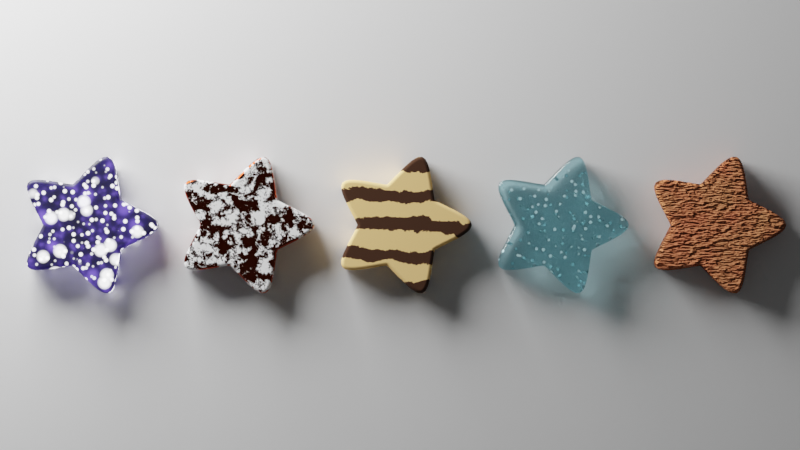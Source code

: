 # Source: star.blend  (saved by Blender 3.6.13; exported with 4.5.12 LTS)
import bpy
from mathutils import Matrix  # noqa: F401  (used for matrix-valued properties, if any)

bpy.ops.wm.read_factory_settings(use_empty=True)
scene = bpy.context.scene
scene.name = 'Scene'

# ---- collections
col_collection = bpy.data.collections.new('Collection'); scene.collection.children.link(col_collection)

# ---- materials (node trees are filled in below, after node groups)
mat_material_001 = bpy.data.materials.new('Material.001')
mat_material_002 = bpy.data.materials.new('Material.002')
mat_material_003 = bpy.data.materials.new('Material.003')
mat_material_004 = bpy.data.materials.new('Material.004')
mat_material_005 = bpy.data.materials.new('Material.005')

# ---- material node trees
mat_material_001.use_nodes = True; mat_material_001.node_tree.nodes.clear()
_N = mat_material_001.node_tree.nodes; _L = mat_material_001.node_tree.links
n0 = _N.new('ShaderNodeBsdfPrincipled'); n0.name = 'Principled BSDF'; n0.location = (10, 300)
n0.distribution = 'GGX'
n0.subsurface_method = 'RANDOM_WALK_SKIN'
n0.inputs[2].default_value = 0.7955
n0.inputs[3].default_value = 1.45
n0.inputs[27].default_value = (0.0, 0.0, 0.0, 1.0)
n0.inputs[28].default_value = 1.0
n1 = _N.new('ShaderNodeOutputMaterial'); n1.name = 'Material Output'; n1.location = (300, 300)
n2 = _N.new('ShaderNodeValToRGB'); n2.name = 'Color Ramp'; n2.location = (-280, 219)
while len(n2.color_ramp.elements) > 1: n2.color_ramp.elements.remove(n2.color_ramp.elements[-1])
n2.color_ramp.elements[0].position = 0.0; n2.color_ramp.elements[0].color = (1.0, 0.1057, 0.03349, 1.0)
_e = n2.color_ramp.elements.new(1.0); _e.color = (1.0, 0.4542, 0.1426, 1.0)
n3 = _N.new('ShaderNodeMapping'); n3.name = 'Mapping'; n3.location = (-641, 145)
n4 = _N.new('ShaderNodeTexNoise'); n4.name = 'Noise Texture'; n4.location = (-461, 185)
n4.inputs[2].default_value = 2.4
n4.inputs[3].default_value = 15.0
n5 = _N.new('ShaderNodeTexCoord'); n5.name = 'Texture Coordinate'; n5.location = (-821, 145)
n6 = _N.new('ShaderNodeBump'); n6.name = 'Bump'; n6.location = (-204, -278)
n6.inputs[1].default_value = 1.0
n6.inputs[2].default_value = 1.0
n7 = _N.new('ShaderNodeTexNoise'); n7.name = 'Noise Texture.001'; n7.location = (-443, -276)
n7.inputs[2].default_value = 8.7
n7.inputs[3].default_value = 15.0
n7.inputs[8].default_value = 0.3
n8 = _N.new('ShaderNodeMapping'); n8.name = 'Mapping.001'; n8.location = (-623, -316)
n8.inputs[3].default_value = (1.0, 3.0, 1.0)
n9 = _N.new('ShaderNodeTexCoord'); n9.name = 'Texture Coordinate.001'; n9.location = (-803, -316)
_L.new(n0.outputs[0], n1.inputs[0])
_L.new(n4.outputs[0], n2.inputs[0])
_L.new(n2.outputs[0], n0.inputs[0])
_L.new(n3.outputs[0], n4.inputs[0])
_L.new(n5.outputs[3], n3.inputs[0])
_L.new(n7.outputs[0], n6.inputs[3])
_L.new(n6.outputs[0], n0.inputs[5])
_L.new(n8.outputs[0], n7.inputs[0])
_L.new(n9.outputs[3], n8.inputs[0])
n1.is_active_output = True
mat_material_002.use_nodes = True; mat_material_002.node_tree.nodes.clear()
_N = mat_material_002.node_tree.nodes; _L = mat_material_002.node_tree.links
n0 = _N.new('ShaderNodeBsdfPrincipled'); n0.name = 'Principled BSDF'; n0.location = (10, 300)
n0.distribution = 'GGX'
n0.subsurface_method = 'RANDOM_WALK_SKIN'
n0.inputs[0].default_value = (0.4564, 0.7383, 0.8, 1.0)
n0.inputs[2].default_value = 0.0
n0.inputs[3].default_value = 1.45
n0.inputs[27].default_value = (0.0, 0.0, 0.0, 1.0)
n0.inputs[28].default_value = 1.0
n1 = _N.new('ShaderNodeOutputMaterial'); n1.name = 'Material Output'; n1.location = (300, 300)
n2 = _N.new('ShaderNodeMapping'); n2.name = 'Mapping'; n2.location = (-712, 53)
n3 = _N.new('ShaderNodeTexCoord'); n3.name = 'Texture Coordinate'; n3.location = (-892, 53)
n4 = _N.new('ShaderNodeTexVoronoi'); n4.name = 'Voronoi Texture'; n4.location = (-532, 93)
n4.inputs[2].default_value = 8.6
n5 = _N.new('ShaderNodeValToRGB'); n5.name = 'Color Ramp'; n5.location = (-291, 121)
while len(n5.color_ramp.elements) > 1: n5.color_ramp.elements.remove(n5.color_ramp.elements[-1])
n5.color_ramp.elements[0].position = 0.1682; n5.color_ramp.elements[0].color = (0.0, 0.0, 0.0, 1.0)
_e = n5.color_ramp.elements.new(0.25); _e.color = (1.0, 1.0, 1.0, 1.0)
_L.new(n0.outputs[0], n1.inputs[0])
_L.new(n5.outputs[0], n0.inputs[18])
_L.new(n4.outputs[0], n5.inputs[0])
_L.new(n2.outputs[0], n4.inputs[0])
_L.new(n3.outputs[3], n2.inputs[0])
n1.is_active_output = True
mat_material_003.use_nodes = True; mat_material_003.node_tree.nodes.clear()
_N = mat_material_003.node_tree.nodes; _L = mat_material_003.node_tree.links
n0 = _N.new('ShaderNodeBsdfPrincipled'); n0.name = 'Principled BSDF'; n0.location = (10, 300)
n0.distribution = 'GGX'
n0.subsurface_method = 'RANDOM_WALK_SKIN'
n0.inputs[2].default_value = 1.0
n0.inputs[3].default_value = 1.45
n0.inputs[27].default_value = (0.0, 0.0, 0.0, 1.0)
n0.inputs[28].default_value = 1.0
n1 = _N.new('ShaderNodeOutputMaterial'); n1.name = 'Material Output'; n1.location = (300, 300)
n2 = _N.new('ShaderNodeMapping'); n2.name = 'Mapping'; n2.location = (-794, 109)
n3 = _N.new('ShaderNodeTexCoord'); n3.name = 'Texture Coordinate'; n3.location = (-974, 109)
n4 = _N.new('ShaderNodeTexWave'); n4.name = 'Wave Texture'; n4.location = (-614, 149)
n4.bands_direction = 'Y'
n4.inputs[1].default_value = 0.7
n4.inputs[2].default_value = 3.1
n4.inputs[3].default_value = 8.7
n4.inputs[4].default_value = 2.5
n4.inputs[5].default_value = 0.6615
n5 = _N.new('ShaderNodeValToRGB'); n5.name = 'Color Ramp'; n5.location = (-309, 140)
n5.color_ramp.interpolation = 'CONSTANT'
while len(n5.color_ramp.elements) > 1: n5.color_ramp.elements.remove(n5.color_ramp.elements[-1])
n5.color_ramp.elements[0].position = 0.0; n5.color_ramp.elements[0].color = (0.04334, 0.01464, 0.003818, 1.0)
_e = n5.color_ramp.elements.new(0.3727); _e.color = (1.0, 0.6346, 0.234, 1.0)
_L.new(n0.outputs[0], n1.inputs[0])
_L.new(n4.outputs[1], n5.inputs[0])
_L.new(n5.outputs[0], n0.inputs[0])
_L.new(n2.outputs[0], n4.inputs[0])
_L.new(n3.outputs[3], n2.inputs[0])
n1.is_active_output = True
mat_material_004.use_nodes = True; mat_material_004.node_tree.nodes.clear()
_N = mat_material_004.node_tree.nodes; _L = mat_material_004.node_tree.links
n0 = _N.new('ShaderNodeBsdfPrincipled'); n0.name = 'Principled BSDF'; n0.location = (10, 300)
n0.distribution = 'GGX'
n0.subsurface_method = 'RANDOM_WALK_SKIN'
n0.inputs[2].default_value = 0.0
n0.inputs[3].default_value = 1.45
n0.inputs[27].default_value = (0.0, 0.0, 0.0, 1.0)
n0.inputs[28].default_value = 1.0
n1 = _N.new('ShaderNodeOutputMaterial'); n1.name = 'Material Output'; n1.location = (300, 300)
n2 = _N.new('ShaderNodeTexNoise'); n2.name = 'Noise Texture'; n2.location = (-690, 61)
n2.inputs[3].default_value = 15.0
n2.inputs[4].default_value = 0.7667
n3 = _N.new('ShaderNodeMapping'); n3.name = 'Mapping'; n3.location = (-870, 21)
n4 = _N.new('ShaderNodeTexCoord'); n4.name = 'Texture Coordinate'; n4.location = (-1050, 21)
n5 = _N.new('ShaderNodeValToRGB'); n5.name = 'Color Ramp'; n5.location = (-475, 101)
n5.color_ramp.interpolation = 'CONSTANT'
while len(n5.color_ramp.elements) > 1: n5.color_ramp.elements.remove(n5.color_ramp.elements[-1])
n5.color_ramp.elements[0].position = 0.0; n5.color_ramp.elements[0].color = (0.0, 0.0, 0.0, 1.0)
_e = n5.color_ramp.elements.new(0.4818); _e.color = (1.0, 1.0, 1.0, 1.0)
n6 = _N.new('ShaderNodeValToRGB'); n6.name = 'Color Ramp.001'; n6.location = (-280, 360)
while len(n6.color_ramp.elements) > 1: n6.color_ramp.elements.remove(n6.color_ramp.elements[-1])
n6.color_ramp.elements[0].position = 0.0; n6.color_ramp.elements[0].color = (1.0, 1.0, 1.0, 1.0)
_e = n6.color_ramp.elements.new(1.0); _e.color = (0.27, 0.03285, 0.00881, 1.0)
_L.new(n0.outputs[0], n1.inputs[0])
_L.new(n2.outputs[0], n5.inputs[0])
_L.new(n5.outputs[0], n0.inputs[1])
_L.new(n3.outputs[0], n2.inputs[0])
_L.new(n4.outputs[3], n3.inputs[0])
_L.new(n5.outputs[0], n6.inputs[0])
_L.new(n6.outputs[0], n0.inputs[0])
n1.is_active_output = True
mat_material_005.use_nodes = True; mat_material_005.node_tree.nodes.clear()
_N = mat_material_005.node_tree.nodes; _L = mat_material_005.node_tree.links
n0 = _N.new('ShaderNodeOutputMaterial'); n0.name = 'Material Output'; n0.location = (518, 300)
n1 = _N.new('ShaderNodeMapping'); n1.name = 'Mapping'; n1.location = (-801, 42)
n1.inputs[1].default_value = (2.2, 0.0, 1.7)
n1.inputs[3].default_value = (2.0, 2.0, 2.0)
n2 = _N.new('ShaderNodeTexCoord'); n2.name = 'Texture Coordinate'; n2.location = (-981, 42)
n3 = _N.new('ShaderNodeBsdfPrincipled'); n3.name = 'Principled BSDF'; n3.location = (228, 300)
n3.distribution = 'GGX'
n3.subsurface_method = 'RANDOM_WALK_SKIN'
n3.inputs[0].default_value = (0.003224, 0.001241, 0.05655, 1.0)
n3.inputs[3].default_value = 1.45
n3.inputs[18].default_value = 1.0
n3.inputs[28].default_value = 8.8
n4 = _N.new('ShaderNodeMix'); n4.name = 'Mix'; n4.location = (8, 144)
n5 = _N.new('ShaderNodeValToRGB'); n5.name = 'Color Ramp'; n5.location = (-312, 80)
while len(n5.color_ramp.elements) > 1: n5.color_ramp.elements.remove(n5.color_ramp.elements[-1])
n5.color_ramp.elements[0].position = 0.1864; n5.color_ramp.elements[0].color = (1.0, 0.8263, 0.4697, 1.0)
_e = n5.color_ramp.elements.new(0.3727); _e.color = (0.0, 0.0, 0.0, 1.0)
n6 = _N.new('ShaderNodeTexVoronoi'); n6.name = 'Voronoi Texture'; n6.location = (-621, 82)
n7 = _N.new('ShaderNodeValToRGB'); n7.name = 'Color Ramp.001'; n7.location = (-283, -219)
while len(n7.color_ramp.elements) > 1: n7.color_ramp.elements.remove(n7.color_ramp.elements[-1])
n7.color_ramp.elements[0].position = 0.1864; n7.color_ramp.elements[0].color = (1.0, 0.8263, 0.4697, 1.0)
_e = n7.color_ramp.elements.new(0.3727); _e.color = (0.0, 0.0, 0.0, 1.0)
n8 = _N.new('ShaderNodeTexCoord'); n8.name = 'Texture Coordinate.001'; n8.location = (-1031, -323)
n9 = _N.new('ShaderNodeMapping'); n9.name = 'Mapping.001'; n9.location = (-802, -338)
n9.inputs[1].default_value = (0.0, 2.2, 0.0)
n10 = _N.new('ShaderNodeTexVoronoi'); n10.name = 'Voronoi Texture.001'; n10.location = (-590, -249)
n10.inputs[2].default_value = 3.4
_L.new(n6.outputs[0], n5.inputs[0])
_L.new(n1.outputs[0], n6.inputs[0])
_L.new(n2.outputs[3], n1.inputs[0])
_L.new(n4.outputs[0], n3.inputs[27])
_L.new(n3.outputs[0], n0.inputs[0])
_L.new(n5.outputs[0], n4.inputs[2])
_L.new(n10.outputs[0], n7.inputs[0])
_L.new(n9.outputs[0], n10.inputs[0])
_L.new(n8.outputs[3], n9.inputs[0])
_L.new(n7.outputs[0], n4.inputs[3])
n0.is_active_output = True

# ---- world
world_world = bpy.data.worlds.new('World'); scene.world = world_world
world_world.use_nodes = True; world_world.node_tree.nodes.clear()
_N = world_world.node_tree.nodes; _L = world_world.node_tree.links
n0 = _N.new('ShaderNodeOutputWorld'); n0.name = 'World Output'; n0.location = (300, 300)
n1 = _N.new('ShaderNodeBackground'); n1.name = 'Background'; n1.location = (10, 300)
n1.inputs[0].default_value = (0.05088, 0.05088, 0.05088, 1.0)
_L.new(n1.outputs[0], n0.inputs[0])
n0.is_active_output = True
world_world.color = (0.05088, 0.05088, 0.05088)
world_world.use_sun_shadow = False
world_world.sun_shadow_jitter_overblur = 0.0

# ---- cameras
cam_camera = bpy.data.cameras.new('Camera')
cam_camera.clip_end = 100.0
cam_camera.lens = 150.0
cam_camera.ortho_scale = 7.314

# ---- lights
light_point = bpy.data.lights.new('Point', 'POINT')
light_point.transmission_factor = 0.0
light_point.energy = 1000.0
light_point.shadow_soft_size = 1.0
light_point.shadow_maximum_resolution = 0.006
light_point.use_absolute_resolution = True

# ---- meshes
me_plane = bpy.data.meshes.new('Plane')
me_plane.from_pydata([(-1.0, -1.0, 0.0), (1.0, -1.0, 0.0), (-1.0, 1.0, 0.0), (1.0, 1.0, 0.0)], [], [(0, 1, 3, 2)])
_uv = me_plane.uv_layers.new(name='UVMap')
_uv.uv.foreach_set('vector', [0.0, 0.0, 1.0, 0.0, 1.0, 1.0, 0.0, 1.0])
me_plane.update()

# ---- curves / text
cu_circle = bpy.data.curves.new('Circle', 'CURVE')
cu_circle.dimensions = '2D'
_sp = cu_circle.splines.new('BEZIER'); _sp.bezier_points.add(9)
_sp.bezier_points.foreach_set('co', [1.0, 0.0, 0.0, 0.4669, 0.3392, 0.0, 0.309, 0.9511, 0.0, -0.1783, 0.5489, 0.0, -0.809, 0.5878, 0.0, -0.5771, 5.211e-10, 0.0, -0.809, -0.5878, 0.0, -0.1783, -0.5489, 0.0, 0.309, -0.9511, 0.0, 0.4669, -0.3392, 0.0])
_sp.bezier_points.foreach_set('handle_left', [1.0, -0.105, 0.0, 0.5025, 0.2902, 0.0, 0.4089, 0.9186, 0.0, -0.1207, 0.5676, 0.0, -0.7473, 0.6727, 0.0, -0.5771, 0.06058, 0.0, -0.8707, -0.5029, 0.0, -0.236, -0.5301, 0.0, 0.2092, -0.9835, 0.0, 0.4313, -0.3882, 0.0])
_sp.bezier_points.foreach_set('handle_right', [1.0, 0.105, 0.0, 0.4313, 0.3882, 0.0, 0.2092, 0.9835, 0.0, -0.236, 0.5301, 0.0, -0.8707, 0.5029, 0.0, -0.5771, -0.06058, 0.0, -0.7473, -0.6727, 0.0, -0.1207, -0.5676, 0.0, 0.4089, -0.9186, 0.0, 0.5025, -0.2902, 0.0])
_sp.use_cyclic_u = True
_sp.use_endpoint_u = True
cu_circle.materials.append(mat_material_001)
cu_circle.use_path = True
cu_circle.extrude = 0.13
cu_circle.bevel_depth = 0.05
cu_circle.fill_mode = 'BOTH'
cu_circle_001 = bpy.data.curves.new('Circle.001', 'CURVE')
cu_circle_001.dimensions = '2D'
_sp = cu_circle_001.splines.new('BEZIER'); _sp.bezier_points.add(9)
_sp.bezier_points.foreach_set('co', [1.0, 0.0, 0.0, 0.4669, 0.3392, 0.0, 0.309, 0.9511, 0.0, -0.1783, 0.5489, 0.0, -0.809, 0.5878, 0.0, -0.5771, 5.211e-10, 0.0, -0.809, -0.5878, 0.0, -0.1783, -0.5489, 0.0, 0.309, -0.9511, 0.0, 0.4669, -0.3392, 0.0])
_sp.bezier_points.foreach_set('handle_left', [1.0, -0.105, 0.0, 0.5025, 0.2902, 0.0, 0.4089, 0.9186, 0.0, -0.1207, 0.5676, 0.0, -0.7473, 0.6727, 0.0, -0.5771, 0.06058, 0.0, -0.8707, -0.5029, 0.0, -0.236, -0.5301, 0.0, 0.2092, -0.9835, 0.0, 0.4313, -0.3882, 0.0])
_sp.bezier_points.foreach_set('handle_right', [1.0, 0.105, 0.0, 0.4313, 0.3882, 0.0, 0.2092, 0.9835, 0.0, -0.236, 0.5301, 0.0, -0.8707, 0.5029, 0.0, -0.5771, -0.06058, 0.0, -0.7473, -0.6727, 0.0, -0.1207, -0.5676, 0.0, 0.4089, -0.9186, 0.0, 0.5025, -0.2902, 0.0])
_sp.use_cyclic_u = True
_sp.use_endpoint_u = True
cu_circle_001.materials.append(mat_material_002)
cu_circle_001.use_path = True
cu_circle_001.extrude = 0.13
cu_circle_001.bevel_depth = 0.05
cu_circle_001.fill_mode = 'BOTH'
cu_circle_002 = bpy.data.curves.new('Circle.002', 'CURVE')
cu_circle_002.dimensions = '2D'
_sp = cu_circle_002.splines.new('BEZIER'); _sp.bezier_points.add(9)
_sp.bezier_points.foreach_set('co', [1.0, 0.0, 0.0, 0.4669, 0.3392, 0.0, 0.309, 0.9511, 0.0, -0.1783, 0.5489, 0.0, -0.809, 0.5878, 0.0, -0.5771, 5.211e-10, 0.0, -0.809, -0.5878, 0.0, -0.1783, -0.5489, 0.0, 0.309, -0.9511, 0.0, 0.4669, -0.3392, 0.0])
_sp.bezier_points.foreach_set('handle_left', [1.0, -0.105, 0.0, 0.5025, 0.2902, 0.0, 0.4089, 0.9186, 0.0, -0.1207, 0.5676, 0.0, -0.7473, 0.6727, 0.0, -0.5771, 0.06058, 0.0, -0.8707, -0.5029, 0.0, -0.236, -0.5301, 0.0, 0.2092, -0.9835, 0.0, 0.4313, -0.3882, 0.0])
_sp.bezier_points.foreach_set('handle_right', [1.0, 0.105, 0.0, 0.4313, 0.3882, 0.0, 0.2092, 0.9835, 0.0, -0.236, 0.5301, 0.0, -0.8707, 0.5029, 0.0, -0.5771, -0.06058, 0.0, -0.7473, -0.6727, 0.0, -0.1207, -0.5676, 0.0, 0.4089, -0.9186, 0.0, 0.5025, -0.2902, 0.0])
_sp.use_cyclic_u = True
_sp.use_endpoint_u = True
cu_circle_002.materials.append(mat_material_003)
cu_circle_002.use_path = True
cu_circle_002.extrude = 0.13
cu_circle_002.bevel_depth = 0.05
cu_circle_002.fill_mode = 'BOTH'
cu_circle_003 = bpy.data.curves.new('Circle.003', 'CURVE')
cu_circle_003.dimensions = '2D'
_sp = cu_circle_003.splines.new('BEZIER'); _sp.bezier_points.add(9)
_sp.bezier_points.foreach_set('co', [1.0, 0.0, 0.0, 0.4669, 0.3392, 0.0, 0.309, 0.9511, 0.0, -0.1783, 0.5489, 0.0, -0.809, 0.5878, 0.0, -0.5771, 5.211e-10, 0.0, -0.809, -0.5878, 0.0, -0.1783, -0.5489, 0.0, 0.309, -0.9511, 0.0, 0.4669, -0.3392, 0.0])
_sp.bezier_points.foreach_set('handle_left', [1.0, -0.105, 0.0, 0.5025, 0.2902, 0.0, 0.4089, 0.9186, 0.0, -0.1207, 0.5676, 0.0, -0.7473, 0.6727, 0.0, -0.5771, 0.06058, 0.0, -0.8707, -0.5029, 0.0, -0.236, -0.5301, 0.0, 0.2092, -0.9835, 0.0, 0.4313, -0.3882, 0.0])
_sp.bezier_points.foreach_set('handle_right', [1.0, 0.105, 0.0, 0.4313, 0.3882, 0.0, 0.2092, 0.9835, 0.0, -0.236, 0.5301, 0.0, -0.8707, 0.5029, 0.0, -0.5771, -0.06058, 0.0, -0.7473, -0.6727, 0.0, -0.1207, -0.5676, 0.0, 0.4089, -0.9186, 0.0, 0.5025, -0.2902, 0.0])
_sp.use_cyclic_u = True
_sp.use_endpoint_u = True
cu_circle_003.materials.append(mat_material_004)
cu_circle_003.use_path = True
cu_circle_003.extrude = 0.13
cu_circle_003.bevel_depth = 0.05
cu_circle_003.fill_mode = 'BOTH'
cu_circle_004 = bpy.data.curves.new('Circle.004', 'CURVE')
cu_circle_004.dimensions = '2D'
_sp = cu_circle_004.splines.new('BEZIER'); _sp.bezier_points.add(9)
_sp.bezier_points.foreach_set('co', [1.0, 0.0, 0.0, 0.4669, 0.3392, 0.0, 0.309, 0.9511, 0.0, -0.1783, 0.5489, 0.0, -0.809, 0.5878, 0.0, -0.5771, 5.211e-10, 0.0, -0.809, -0.5878, 0.0, -0.1783, -0.5489, 0.0, 0.309, -0.9511, 0.0, 0.4669, -0.3392, 0.0])
_sp.bezier_points.foreach_set('handle_left', [1.0, -0.105, 0.0, 0.5025, 0.2902, 0.0, 0.4089, 0.9186, 0.0, -0.1207, 0.5676, 0.0, -0.7473, 0.6727, 0.0, -0.5771, 0.06058, 0.0, -0.8707, -0.5029, 0.0, -0.236, -0.5301, 0.0, 0.2092, -0.9835, 0.0, 0.4313, -0.3882, 0.0])
_sp.bezier_points.foreach_set('handle_right', [1.0, 0.105, 0.0, 0.4313, 0.3882, 0.0, 0.2092, 0.9835, 0.0, -0.236, 0.5301, 0.0, -0.8707, 0.5029, 0.0, -0.5771, -0.06058, 0.0, -0.7473, -0.6727, 0.0, -0.1207, -0.5676, 0.0, 0.4089, -0.9186, 0.0, 0.5025, -0.2902, 0.0])
_sp.use_cyclic_u = True
_sp.use_endpoint_u = True
cu_circle_004.materials.append(mat_material_005)
cu_circle_004.use_path = True
cu_circle_004.extrude = 0.13
cu_circle_004.bevel_depth = 0.05
cu_circle_004.fill_mode = 'BOTH'

# ---- objects
ob_camera = bpy.data.objects.new('Camera', cam_camera)
ob_circle = bpy.data.objects.new('Circle', cu_circle)
ob_circle_001 = bpy.data.objects.new('Circle.001', cu_circle_001)
ob_circle_002 = bpy.data.objects.new('Circle.002', cu_circle_002)
ob_circle_003 = bpy.data.objects.new('Circle.003', cu_circle_003)
ob_circle_004 = bpy.data.objects.new('Circle.004', cu_circle_004)
ob_plane = bpy.data.objects.new('Plane', me_plane)
ob_point = bpy.data.objects.new('Point', light_point)

# ---- transforms, parenting, visibility, modifiers, constraints
ob_camera.location = (0.0, 0.0, 8.14)
ob_camera.lock_rotations_4d = False
ob_camera.empty_display_type = 'ARROWS'
ob_camera.color = (0.0, 0.0, 0.0, 0.0)
ob_camera.display_type = 'WIRE'
ob_camera.lineart.crease_threshold = 0.0
ob_circle.location = (0.7627, 0.0, 0.03582)
ob_circle.scale = (0.1651, 0.1651, 0.1651)
ob_circle_001.location = (0.3816, 0.0, 0.03582)
ob_circle_001.scale = (0.1651, 0.1651, 0.1651)
ob_circle_002.location = (0.0004588, 0.0, 0.03582)
ob_circle_002.scale = (0.1651, 0.1651, 0.1651)
ob_circle_003.location = (-0.3807, 0.0, 0.03582)
ob_circle_003.scale = (0.1651, 0.1651, 0.1651)
ob_circle_004.location = (-0.7618, 0.0, 0.03582)
ob_circle_004.scale = (0.1651, 0.1651, 0.1651)
ob_plane.location = (0.0, 0.0, 0.0)
ob_point.location = (-1.607, 1.651, 0.4518)

# ---- collection membership
col_collection.objects.link(ob_camera)
col_collection.objects.link(ob_circle)
col_collection.objects.link(ob_circle_001)
col_collection.objects.link(ob_circle_002)
col_collection.objects.link(ob_circle_003)
col_collection.objects.link(ob_circle_004)
col_collection.objects.link(ob_plane)
col_collection.objects.link(ob_point)

# ---- scene / render settings (as saved in the file)
scene.camera = ob_camera
scene.frame_start = 1; scene.frame_end = 250; scene.frame_set(1)
scene.render.engine = 'CYCLES'
scene.cycles.samples = 30
scene.cycles.sampling_pattern = 'TABULATED_SOBOL'
scene.view_settings.view_transform = 'Filmic'
bpy.context.view_layer.update()
